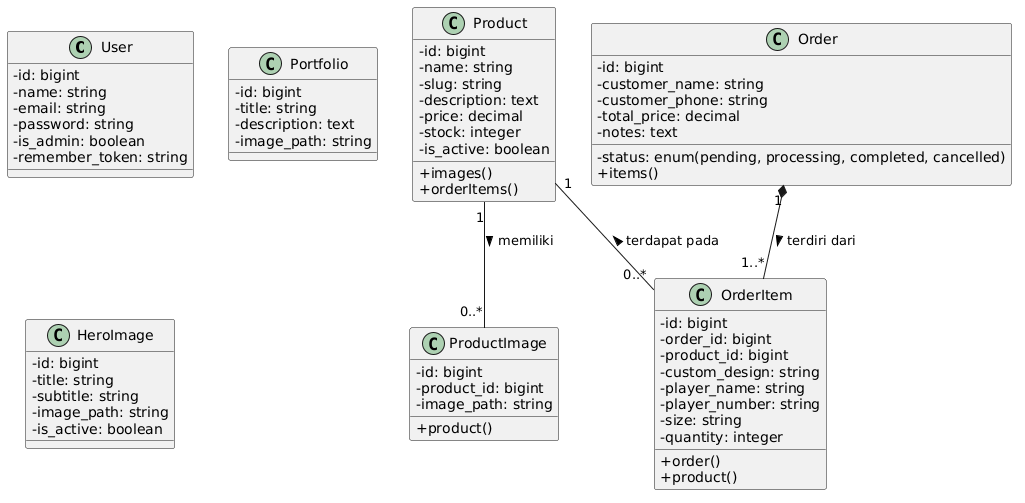

The diagram above was rendered by PlantUML. Its source (embedded in the PNG):
@startuml
skinparam classAttributeIconSize 0

class User {
  - id: bigint
  - name: string
  - email: string
  - password: string
  - is_admin: boolean
  - remember_token: string
}

class Product {
  - id: bigint
  - name: string
  - slug: string
  - description: text
  - price: decimal
  - stock: integer
  - is_active: boolean
  + images()
  + orderItems()
}

class ProductImage {
  - id: bigint
  - product_id: bigint
  - image_path: string
  + product()
}

class Portfolio {
  - id: bigint
  - title: string
  - description: text
  - image_path: string
}

class HeroImage {
  - id: bigint
  - title: string
  - subtitle: string
  - image_path: string
  - is_active: boolean
}

class Order {
  - id: bigint
  - customer_name: string
  - customer_phone: string
  - total_price: decimal
  - status: enum(pending, processing, completed, cancelled)
  - notes: text
  + items()
}

class OrderItem {
  - id: bigint
  - order_id: bigint
  - product_id: bigint
  - custom_design: string
  - player_name: string
  - player_number: string
  - size: string
  - quantity: integer
  + order()
  + product()
}

Product "1" -- "0..*" ProductImage : memiliki >
Order "1" *-- "1..*" OrderItem : terdiri dari >
Product "1" -- "0..*" OrderItem : terdapat pada <
@enduml